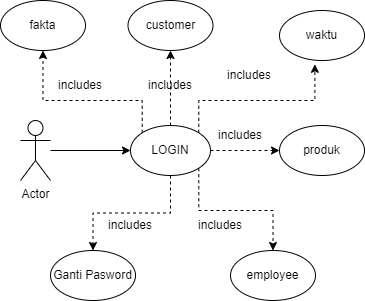

The diagram above was exported from draw.io. Its source (the exported page's mxGraphModel, read from the mxfile embedded in the PNG):
<mxGraphModel dx="1038" dy="489" grid="1" gridSize="10" guides="1" tooltips="1" connect="1" arrows="1" fold="1" page="1" pageScale="1" pageWidth="827" pageHeight="1169" math="0" shadow="0">
  <root>
    <mxCell id="0" />
    <mxCell id="1" parent="0" />
    <mxCell id="DwudFN7_qK0s4DROnHHp-10" value="" style="edgeStyle=orthogonalEdgeStyle;rounded=0;orthogonalLoop=1;jettySize=auto;html=1;" parent="1" source="DwudFN7_qK0s4DROnHHp-1" target="DwudFN7_qK0s4DROnHHp-2" edge="1">
      <mxGeometry relative="1" as="geometry" />
    </mxCell>
    <mxCell id="DwudFN7_qK0s4DROnHHp-1" value="Actor" style="shape=umlActor;verticalLabelPosition=bottom;verticalAlign=top;html=1;outlineConnect=0;" parent="1" vertex="1">
      <mxGeometry x="70" y="240" width="30" height="60" as="geometry" />
    </mxCell>
    <mxCell id="DwudFN7_qK0s4DROnHHp-13" value="" style="edgeStyle=orthogonalEdgeStyle;rounded=0;orthogonalLoop=1;jettySize=auto;html=1;dashed=1;" parent="1" source="DwudFN7_qK0s4DROnHHp-2" target="DwudFN7_qK0s4DROnHHp-3" edge="1">
      <mxGeometry relative="1" as="geometry" />
    </mxCell>
    <mxCell id="DwudFN7_qK0s4DROnHHp-15" value="" style="edgeStyle=orthogonalEdgeStyle;rounded=0;orthogonalLoop=1;jettySize=auto;html=1;dashed=1;" parent="1" source="DwudFN7_qK0s4DROnHHp-2" target="DwudFN7_qK0s4DROnHHp-7" edge="1">
      <mxGeometry relative="1" as="geometry" />
    </mxCell>
    <mxCell id="DwudFN7_qK0s4DROnHHp-16" value="" style="edgeStyle=orthogonalEdgeStyle;rounded=0;orthogonalLoop=1;jettySize=auto;html=1;dashed=1;" parent="1" source="DwudFN7_qK0s4DROnHHp-2" target="DwudFN7_qK0s4DROnHHp-4" edge="1">
      <mxGeometry relative="1" as="geometry" />
    </mxCell>
    <mxCell id="DwudFN7_qK0s4DROnHHp-20" style="edgeStyle=orthogonalEdgeStyle;rounded=0;orthogonalLoop=1;jettySize=auto;html=1;exitX=0;exitY=0;exitDx=0;exitDy=0;entryX=0.5;entryY=1;entryDx=0;entryDy=0;dashed=1;" parent="1" source="DwudFN7_qK0s4DROnHHp-2" target="DwudFN7_qK0s4DROnHHp-8" edge="1">
      <mxGeometry relative="1" as="geometry">
        <Array as="points">
          <mxPoint x="192" y="220" />
          <mxPoint x="93" y="220" />
        </Array>
      </mxGeometry>
    </mxCell>
    <mxCell id="DwudFN7_qK0s4DROnHHp-21" style="edgeStyle=orthogonalEdgeStyle;rounded=0;orthogonalLoop=1;jettySize=auto;html=1;exitX=1;exitY=0;exitDx=0;exitDy=0;entryX=0.416;entryY=1.076;entryDx=0;entryDy=0;entryPerimeter=0;dashed=1;" parent="1" source="DwudFN7_qK0s4DROnHHp-2" target="DwudFN7_qK0s4DROnHHp-6" edge="1">
      <mxGeometry relative="1" as="geometry">
        <Array as="points">
          <mxPoint x="248" y="220" />
          <mxPoint x="364" y="220" />
        </Array>
      </mxGeometry>
    </mxCell>
    <mxCell id="DwudFN7_qK0s4DROnHHp-22" style="edgeStyle=orthogonalEdgeStyle;rounded=0;orthogonalLoop=1;jettySize=auto;html=1;exitX=1;exitY=1;exitDx=0;exitDy=0;entryX=0.5;entryY=0;entryDx=0;entryDy=0;dashed=1;" parent="1" source="DwudFN7_qK0s4DROnHHp-2" target="DwudFN7_qK0s4DROnHHp-5" edge="1">
      <mxGeometry relative="1" as="geometry">
        <Array as="points">
          <mxPoint x="248" y="330" />
          <mxPoint x="323" y="330" />
        </Array>
      </mxGeometry>
    </mxCell>
    <mxCell id="DwudFN7_qK0s4DROnHHp-2" value="LOGIN" style="ellipse;whiteSpace=wrap;html=1;" parent="1" vertex="1">
      <mxGeometry x="180" y="245" width="80" height="50" as="geometry" />
    </mxCell>
    <mxCell id="DwudFN7_qK0s4DROnHHp-3" value="Ganti Pasword" style="ellipse;whiteSpace=wrap;html=1;" parent="1" vertex="1">
      <mxGeometry x="100" y="370" width="85" height="50" as="geometry" />
    </mxCell>
    <mxCell id="DwudFN7_qK0s4DROnHHp-4" value="customer" style="ellipse;whiteSpace=wrap;html=1;" parent="1" vertex="1">
      <mxGeometry x="177.5" y="120" width="85" height="50" as="geometry" />
    </mxCell>
    <mxCell id="DwudFN7_qK0s4DROnHHp-5" value="employee" style="ellipse;whiteSpace=wrap;html=1;" parent="1" vertex="1">
      <mxGeometry x="280" y="370" width="85" height="50" as="geometry" />
    </mxCell>
    <mxCell id="DwudFN7_qK0s4DROnHHp-6" value="waktu" style="ellipse;whiteSpace=wrap;html=1;" parent="1" vertex="1">
      <mxGeometry x="329" y="130" width="85" height="50" as="geometry" />
    </mxCell>
    <mxCell id="DwudFN7_qK0s4DROnHHp-7" value="produk" style="ellipse;whiteSpace=wrap;html=1;" parent="1" vertex="1">
      <mxGeometry x="329" y="245" width="85" height="50" as="geometry" />
    </mxCell>
    <mxCell id="DwudFN7_qK0s4DROnHHp-8" value="fakta" style="ellipse;whiteSpace=wrap;html=1;" parent="1" vertex="1">
      <mxGeometry x="50" y="120" width="85" height="50" as="geometry" />
    </mxCell>
    <mxCell id="DwudFN7_qK0s4DROnHHp-23" value="includes" style="text;html=1;strokeColor=none;fillColor=none;align=center;verticalAlign=middle;whiteSpace=wrap;rounded=0;" parent="1" vertex="1">
      <mxGeometry x="260" y="240" width="60" height="30" as="geometry" />
    </mxCell>
    <mxCell id="DwudFN7_qK0s4DROnHHp-25" value="includes" style="text;html=1;strokeColor=none;fillColor=none;align=center;verticalAlign=middle;whiteSpace=wrap;rounded=0;" parent="1" vertex="1">
      <mxGeometry x="150" y="330" width="60" height="30" as="geometry" />
    </mxCell>
    <mxCell id="DwudFN7_qK0s4DROnHHp-26" value="includes" style="text;html=1;strokeColor=none;fillColor=none;align=center;verticalAlign=middle;whiteSpace=wrap;rounded=0;" parent="1" vertex="1">
      <mxGeometry x="100" y="190" width="60" height="30" as="geometry" />
    </mxCell>
    <mxCell id="DwudFN7_qK0s4DROnHHp-27" value="includes" style="text;html=1;strokeColor=none;fillColor=none;align=center;verticalAlign=middle;whiteSpace=wrap;rounded=0;" parent="1" vertex="1">
      <mxGeometry x="190" y="190" width="60" height="30" as="geometry" />
    </mxCell>
    <mxCell id="DwudFN7_qK0s4DROnHHp-28" value="includes" style="text;html=1;strokeColor=none;fillColor=none;align=center;verticalAlign=middle;whiteSpace=wrap;rounded=0;" parent="1" vertex="1">
      <mxGeometry x="269" y="180" width="60" height="30" as="geometry" />
    </mxCell>
    <mxCell id="DwudFN7_qK0s4DROnHHp-29" value="includes" style="text;html=1;strokeColor=none;fillColor=none;align=center;verticalAlign=middle;whiteSpace=wrap;rounded=0;" parent="1" vertex="1">
      <mxGeometry x="240" y="330" width="60" height="30" as="geometry" />
    </mxCell>
  </root>
</mxGraphModel>